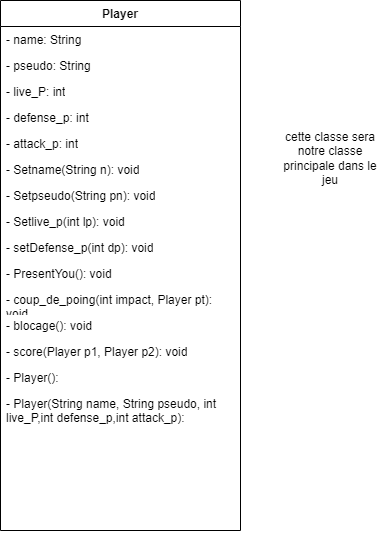

The diagram above was exported from draw.io. Its source (the exported page's mxGraphModel, read from the mxfile embedded in the PNG):
<mxGraphModel dx="433" dy="387" grid="1" gridSize="10" guides="1" tooltips="1" connect="1" arrows="1" fold="1" page="1" pageScale="1" pageWidth="850" pageHeight="1100" background="none" math="0" shadow="0">
  <root>
    <mxCell id="0" />
    <mxCell id="1" parent="0" />
    <mxCell id="2" value="Player" style="swimlane;fontStyle=1;align=center;verticalAlign=top;childLayout=stackLayout;horizontal=1;startSize=26;horizontalStack=0;resizeParent=1;resizeParentMax=0;resizeLast=0;collapsible=1;marginBottom=0;whiteSpace=wrap;html=1;" vertex="1" parent="1">
      <mxGeometry x="100" y="220" width="240" height="530" as="geometry">
        <mxRectangle x="100" y="220" width="80" height="30" as="alternateBounds" />
      </mxGeometry>
    </mxCell>
    <mxCell id="3" value="- name: String" style="text;strokeColor=none;fillColor=none;align=left;verticalAlign=top;spacingLeft=4;spacingRight=4;overflow=hidden;rotatable=0;points=[[0,0.5],[1,0.5]];portConstraint=eastwest;whiteSpace=wrap;html=1;" vertex="1" parent="2">
      <mxGeometry y="26" width="240" height="26" as="geometry" />
    </mxCell>
    <mxCell id="4" value="- pseudo: String" style="text;strokeColor=none;fillColor=none;align=left;verticalAlign=top;spacingLeft=4;spacingRight=4;overflow=hidden;rotatable=0;points=[[0,0.5],[1,0.5]];portConstraint=eastwest;whiteSpace=wrap;html=1;" vertex="1" parent="2">
      <mxGeometry y="52" width="240" height="26" as="geometry" />
    </mxCell>
    <mxCell id="5" value="- live_P: int" style="text;strokeColor=none;fillColor=none;align=left;verticalAlign=top;spacingLeft=4;spacingRight=4;overflow=hidden;rotatable=0;points=[[0,0.5],[1,0.5]];portConstraint=eastwest;whiteSpace=wrap;html=1;" vertex="1" parent="2">
      <mxGeometry y="78" width="240" height="26" as="geometry" />
    </mxCell>
    <mxCell id="6" value="- defense_p: int" style="text;strokeColor=none;fillColor=none;align=left;verticalAlign=top;spacingLeft=4;spacingRight=4;overflow=hidden;rotatable=0;points=[[0,0.5],[1,0.5]];portConstraint=eastwest;whiteSpace=wrap;html=1;" vertex="1" parent="2">
      <mxGeometry y="104" width="240" height="26" as="geometry" />
    </mxCell>
    <mxCell id="7" value="- attack_p: int" style="text;strokeColor=none;fillColor=none;align=left;verticalAlign=top;spacingLeft=4;spacingRight=4;overflow=hidden;rotatable=0;points=[[0,0.5],[1,0.5]];portConstraint=eastwest;whiteSpace=wrap;html=1;" vertex="1" parent="2">
      <mxGeometry y="130" width="240" height="26" as="geometry" />
    </mxCell>
    <mxCell id="8" value="- Setname(String n): void" style="text;strokeColor=none;fillColor=none;align=left;verticalAlign=top;spacingLeft=4;spacingRight=4;overflow=hidden;rotatable=0;points=[[0,0.5],[1,0.5]];portConstraint=eastwest;whiteSpace=wrap;html=1;" vertex="1" parent="2">
      <mxGeometry y="156" width="240" height="26" as="geometry" />
    </mxCell>
    <mxCell id="9" value="- Setpseudo(String pn): void" style="text;strokeColor=none;fillColor=none;align=left;verticalAlign=top;spacingLeft=4;spacingRight=4;overflow=hidden;rotatable=0;points=[[0,0.5],[1,0.5]];portConstraint=eastwest;whiteSpace=wrap;html=1;" vertex="1" parent="2">
      <mxGeometry y="182" width="240" height="26" as="geometry" />
    </mxCell>
    <mxCell id="10" value="- Setlive_p(int lp): void" style="text;strokeColor=none;fillColor=none;align=left;verticalAlign=top;spacingLeft=4;spacingRight=4;overflow=hidden;rotatable=0;points=[[0,0.5],[1,0.5]];portConstraint=eastwest;whiteSpace=wrap;html=1;" vertex="1" parent="2">
      <mxGeometry y="208" width="240" height="26" as="geometry" />
    </mxCell>
    <mxCell id="11" value="- setDefense_p(int dp): void" style="text;strokeColor=none;fillColor=none;align=left;verticalAlign=top;spacingLeft=4;spacingRight=4;overflow=hidden;rotatable=0;points=[[0,0.5],[1,0.5]];portConstraint=eastwest;whiteSpace=wrap;html=1;" vertex="1" parent="2">
      <mxGeometry y="234" width="240" height="26" as="geometry" />
    </mxCell>
    <mxCell id="12" value="- PresentYou(): void" style="text;strokeColor=none;fillColor=none;align=left;verticalAlign=top;spacingLeft=4;spacingRight=4;overflow=hidden;rotatable=0;points=[[0,0.5],[1,0.5]];portConstraint=eastwest;whiteSpace=wrap;html=1;" vertex="1" parent="2">
      <mxGeometry y="260" width="240" height="26" as="geometry" />
    </mxCell>
    <mxCell id="13" value="- coup_de_poing(int impact, Player pt): void" style="text;strokeColor=none;fillColor=none;align=left;verticalAlign=top;spacingLeft=4;spacingRight=4;overflow=hidden;rotatable=0;points=[[0,0.5],[1,0.5]];portConstraint=eastwest;whiteSpace=wrap;html=1;" vertex="1" parent="2">
      <mxGeometry y="286" width="240" height="26" as="geometry" />
    </mxCell>
    <mxCell id="14" value="- blocage(): void" style="text;strokeColor=none;fillColor=none;align=left;verticalAlign=top;spacingLeft=4;spacingRight=4;overflow=hidden;rotatable=0;points=[[0,0.5],[1,0.5]];portConstraint=eastwest;whiteSpace=wrap;html=1;" vertex="1" parent="2">
      <mxGeometry y="312" width="240" height="26" as="geometry" />
    </mxCell>
    <mxCell id="15" value="- score(Player p1, Player p2): void" style="text;strokeColor=none;fillColor=none;align=left;verticalAlign=top;spacingLeft=4;spacingRight=4;overflow=hidden;rotatable=0;points=[[0,0.5],[1,0.5]];portConstraint=eastwest;whiteSpace=wrap;html=1;" vertex="1" parent="2">
      <mxGeometry y="338" width="240" height="26" as="geometry" />
    </mxCell>
    <mxCell id="16" value="- Player(): " style="text;strokeColor=none;fillColor=none;align=left;verticalAlign=top;spacingLeft=4;spacingRight=4;overflow=hidden;rotatable=0;points=[[0,0.5],[1,0.5]];portConstraint=eastwest;whiteSpace=wrap;html=1;" vertex="1" parent="2">
      <mxGeometry y="364" width="240" height="26" as="geometry" />
    </mxCell>
    <mxCell id="17" value="- Player(String name, String pseudo, int live_P,int defense_p,int attack_p): " style="text;strokeColor=none;fillColor=none;align=left;verticalAlign=top;spacingLeft=4;spacingRight=4;overflow=hidden;rotatable=0;points=[[0,0.5],[1,0.5]];portConstraint=eastwest;whiteSpace=wrap;html=1;" vertex="1" parent="2">
      <mxGeometry y="390" width="240" height="140" as="geometry" />
    </mxCell>
    <mxCell id="18" value="cette classe sera notre classe principale dans le jeu" style="text;strokeColor=none;align=center;fillColor=none;html=1;verticalAlign=middle;whiteSpace=wrap;rounded=0;" vertex="1" parent="1">
      <mxGeometry x="380" y="326" width="100" height="104" as="geometry" />
    </mxCell>
  </root>
</mxGraphModel>